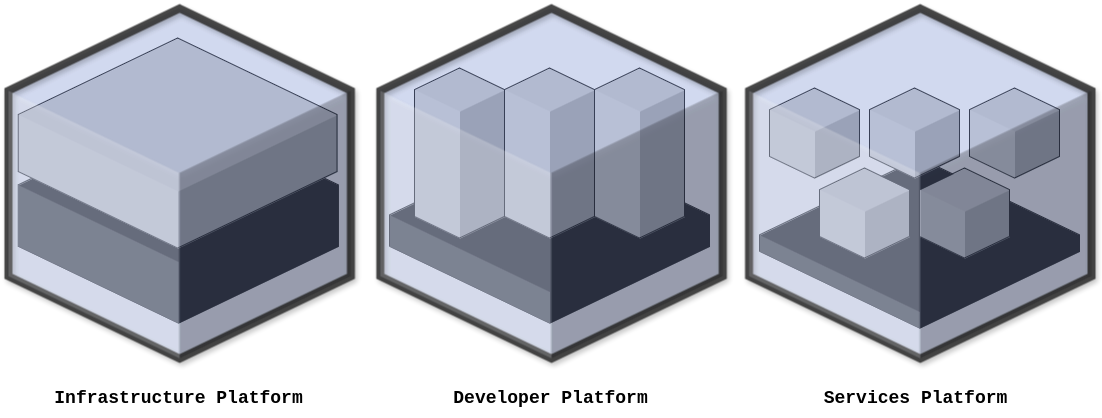

The diagram above was exported from draw.io. Its source (the exported page's mxGraphModel, read from the mxfile embedded in the PNG):
<mxGraphModel dx="2669" dy="1500" grid="1" gridSize="10" guides="1" tooltips="1" connect="1" arrows="1" fold="1" page="1" pageScale="1" pageWidth="1100" pageHeight="850" math="0" shadow="0">
  <root>
    <mxCell id="0" />
    <mxCell id="1" parent="0" />
    <mxCell id="X6-fbKLgtbfZyAUkIy2y-20" value="" style="verticalLabelPosition=bottom;verticalAlign=top;html=1;shape=mxgraph.infographic.shadedCube;isoAngle=15;fillColor=#000000;strokeColor=default;" parent="1" vertex="1">
      <mxGeometry x="763.5" y="390" width="320" height="170" as="geometry" />
    </mxCell>
    <mxCell id="X6-fbKLgtbfZyAUkIy2y-21" value="Services Platform" style="text;html=1;align=center;verticalAlign=middle;resizable=0;points=[];autosize=1;strokeColor=none;fillColor=none;fontFamily=Courier New;rotation=0;fontStyle=1;fontSize=18;arcSize=12;rounded=0;shadow=0;textShadow=0;" parent="1" vertex="1">
      <mxGeometry x="813.5" y="610" width="210" height="40" as="geometry" />
    </mxCell>
    <mxCell id="X6-fbKLgtbfZyAUkIy2y-22" value="" style="verticalLabelPosition=bottom;verticalAlign=top;html=1;shape=mxgraph.infographic.shadedCube;isoAngle=15;fillColor=#CCCCCC;strokeColor=default;resizeWidth=1;" parent="1" vertex="1">
      <mxGeometry x="773.5" y="320" width="90" height="90" as="geometry" />
    </mxCell>
    <mxCell id="X6-fbKLgtbfZyAUkIy2y-27" value="" style="verticalLabelPosition=bottom;verticalAlign=top;html=1;shape=mxgraph.infographic.shadedCube;isoAngle=15;fillColor=#CCCCCC;strokeColor=default;resizeWidth=1;" parent="1" vertex="1">
      <mxGeometry x="873.5" y="320" width="90" height="90" as="geometry" />
    </mxCell>
    <mxCell id="X6-fbKLgtbfZyAUkIy2y-26" value="" style="verticalLabelPosition=bottom;verticalAlign=top;html=1;shape=mxgraph.infographic.shadedCube;isoAngle=15;fillColor=#CCCCCC;strokeColor=default;resizeWidth=1;" parent="1" vertex="1">
      <mxGeometry x="823.5" y="400" width="90" height="90" as="geometry" />
    </mxCell>
    <mxCell id="X6-fbKLgtbfZyAUkIy2y-28" value="" style="verticalLabelPosition=bottom;verticalAlign=top;html=1;shape=mxgraph.infographic.shadedCube;isoAngle=15;fillColor=#CCCCCC;strokeColor=default;resizeWidth=1;" parent="1" vertex="1">
      <mxGeometry x="973.5" y="320" width="90" height="90" as="geometry" />
    </mxCell>
    <mxCell id="X6-fbKLgtbfZyAUkIy2y-29" value="" style="verticalLabelPosition=bottom;verticalAlign=top;html=1;shape=mxgraph.infographic.shadedCube;isoAngle=15;fillColor=#CCCCCC;strokeColor=default;resizeWidth=1;" parent="1" vertex="1">
      <mxGeometry x="923.5" y="400" width="90" height="90" as="geometry" />
    </mxCell>
    <mxCell id="X6-fbKLgtbfZyAUkIy2y-30" value="" style="verticalLabelPosition=bottom;verticalAlign=top;html=1;shape=mxgraph.infographic.shadedCube;isoAngle=15;fillColor=#000000;strokeColor=default;" parent="1" vertex="1">
      <mxGeometry x="393.5" y="370" width="320" height="185" as="geometry" />
    </mxCell>
    <mxCell id="X6-fbKLgtbfZyAUkIy2y-31" value="Developer Platform" style="text;html=1;align=center;verticalAlign=middle;resizable=0;points=[];autosize=1;strokeColor=none;fillColor=none;fontFamily=Courier New;rotation=0;fontStyle=1;fontSize=18;arcSize=12;rounded=0;shadow=0;textShadow=0;" parent="1" vertex="1">
      <mxGeometry x="443.5" y="610" width="220" height="40" as="geometry" />
    </mxCell>
    <mxCell id="X6-fbKLgtbfZyAUkIy2y-32" value="" style="verticalLabelPosition=bottom;verticalAlign=top;html=1;shape=mxgraph.infographic.shadedCube;isoAngle=15;fillColor=#CCCCCC;strokeColor=default;resizeWidth=1;" parent="1" vertex="1">
      <mxGeometry x="418.5" y="300" width="90" height="170" as="geometry" />
    </mxCell>
    <mxCell id="X6-fbKLgtbfZyAUkIy2y-38" value="" style="verticalLabelPosition=bottom;verticalAlign=top;html=1;shape=mxgraph.infographic.shadedCube;isoAngle=15;fillColor=#CCCCCC;strokeColor=default;resizeWidth=1;" parent="1" vertex="1">
      <mxGeometry x="508.5" y="300" width="90" height="170" as="geometry" />
    </mxCell>
    <mxCell id="X6-fbKLgtbfZyAUkIy2y-39" value="" style="verticalLabelPosition=bottom;verticalAlign=top;html=1;shape=mxgraph.infographic.shadedCube;isoAngle=15;fillColor=#CCCCCC;strokeColor=default;resizeWidth=1;" parent="1" vertex="1">
      <mxGeometry x="598.5" y="300" width="90" height="170" as="geometry" />
    </mxCell>
    <mxCell id="X6-fbKLgtbfZyAUkIy2y-40" value="" style="verticalLabelPosition=bottom;verticalAlign=top;html=1;shape=mxgraph.infographic.shadedCube;isoAngle=15;fillColor=#000000;strokeColor=default;" parent="1" vertex="1">
      <mxGeometry x="22.25" y="340" width="320" height="215" as="geometry" />
    </mxCell>
    <mxCell id="X6-fbKLgtbfZyAUkIy2y-41" value="Infrastructure Platform" style="text;html=1;align=center;verticalAlign=middle;resizable=0;points=[];autosize=1;strokeColor=none;fillColor=none;fontFamily=Courier New;rotation=0;fontStyle=1;fontSize=18;arcSize=12;rounded=0;shadow=0;textShadow=0;" parent="1" vertex="1">
      <mxGeometry x="47.25" y="610" width="270" height="40" as="geometry" />
    </mxCell>
    <mxCell id="X6-fbKLgtbfZyAUkIy2y-42" value="" style="verticalLabelPosition=bottom;verticalAlign=top;html=1;shape=mxgraph.infographic.shadedCube;isoAngle=15;fillColor=#CCCCCC;strokeColor=default;resizeWidth=1;" parent="1" vertex="1">
      <mxGeometry x="22.25" y="270" width="318.75" height="210" as="geometry" />
    </mxCell>
    <mxCell id="X6-fbKLgtbfZyAUkIy2y-45" value="" style="verticalLabelPosition=bottom;verticalAlign=top;html=1;shape=mxgraph.infographic.shadedCube;isoAngle=15;fillColor=#8CA1D8;strokeColor=none;fillOpacity=100;strokeWidth=5;perimeterSpacing=0;opacity=40;shadow=0;fillStyle=auto;gradientColor=none;" parent="1" vertex="1">
      <mxGeometry x="10.379999999999995" y="240" width="342.5" height="350" as="geometry" />
    </mxCell>
    <mxCell id="X6-fbKLgtbfZyAUkIy2y-25" value="" style="verticalLabelPosition=bottom;verticalAlign=top;html=1;shape=mxgraph.infographic.shadedCube;isoAngle=15;fillColor=#8CA1D8;strokeColor=none;fillOpacity=100;strokeWidth=5;perimeterSpacing=0;opacity=40;shadow=0;gradientColor=none;" parent="1" vertex="1">
      <mxGeometry x="751" y="240" width="342.5" height="350" as="geometry" />
    </mxCell>
    <mxCell id="X6-fbKLgtbfZyAUkIy2y-37" value="" style="verticalLabelPosition=bottom;verticalAlign=top;html=1;shape=mxgraph.infographic.shadedCube;isoAngle=15;fillColor=#8CA1D8;strokeColor=none;fillOpacity=100;strokeWidth=5;perimeterSpacing=0;opacity=40;shadow=0;gradientColor=none;" parent="1" vertex="1">
      <mxGeometry x="382.25" y="240" width="342.5" height="350" as="geometry" />
    </mxCell>
    <mxCell id="Ic0I74X22G1B82G57w4R-1" value="" style="verticalLabelPosition=bottom;verticalAlign=top;html=1;shape=mxgraph.infographic.shadedCube;isoAngle=15;fillOpacity=100;strokeWidth=8;perimeterSpacing=0;opacity=90;shadow=1;fillStyle=auto;fillColor=none;strokeColor=#333333;" vertex="1" parent="1">
      <mxGeometry x="11.939999999999996" y="240" width="342.5" height="350" as="geometry" />
    </mxCell>
    <mxCell id="Ic0I74X22G1B82G57w4R-2" value="" style="verticalLabelPosition=bottom;verticalAlign=top;html=1;shape=mxgraph.infographic.shadedCube;isoAngle=15;fillOpacity=100;strokeWidth=8;perimeterSpacing=0;opacity=90;shadow=1;fillColor=none;strokeColor=#333333;" vertex="1" parent="1">
      <mxGeometry x="752.56" y="240" width="342.5" height="350" as="geometry" />
    </mxCell>
    <mxCell id="Ic0I74X22G1B82G57w4R-3" value="" style="verticalLabelPosition=bottom;verticalAlign=top;html=1;shape=mxgraph.infographic.shadedCube;isoAngle=15;fillOpacity=100;strokeWidth=8;perimeterSpacing=0;opacity=90;shadow=1;fillColor=none;strokeColor=#333333;" vertex="1" parent="1">
      <mxGeometry x="383.81" y="240" width="342.5" height="350" as="geometry" />
    </mxCell>
  </root>
</mxGraphModel>